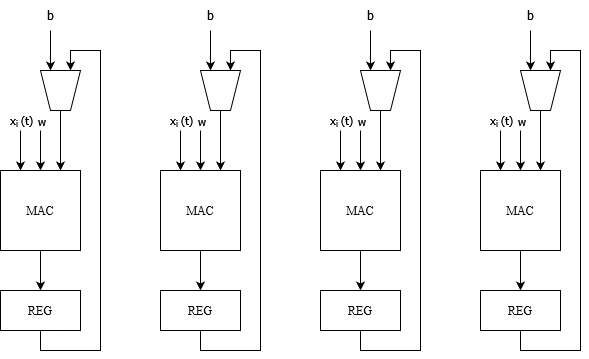

The diagram above was exported from draw.io. Its source (the exported page's mxGraphModel, read from the mxfile embedded in the PNG):
<mxGraphModel dx="1114" dy="594" grid="1" gridSize="10" guides="1" tooltips="1" connect="1" arrows="1" fold="1" page="1" pageScale="1" pageWidth="827" pageHeight="1169" math="0" shadow="0">
  <root>
    <mxCell id="0" />
    <mxCell id="1" parent="0" />
    <mxCell id="8WDXBejr4rBpoqVu6X6f-9" style="edgeStyle=orthogonalEdgeStyle;rounded=0;orthogonalLoop=1;jettySize=auto;html=1;entryX=0.5;entryY=0;entryDx=0;entryDy=0;" parent="1" source="8WDXBejr4rBpoqVu6X6f-1" target="8WDXBejr4rBpoqVu6X6f-2" edge="1">
      <mxGeometry relative="1" as="geometry" />
    </mxCell>
    <mxCell id="8WDXBejr4rBpoqVu6X6f-1" value="MAC" style="whiteSpace=wrap;html=1;aspect=fixed;" parent="1" vertex="1">
      <mxGeometry x="80" y="200" width="80" height="80" as="geometry" />
    </mxCell>
    <mxCell id="8WDXBejr4rBpoqVu6X6f-10" style="edgeStyle=orthogonalEdgeStyle;rounded=0;orthogonalLoop=1;jettySize=auto;html=1;entryX=0.25;entryY=1;entryDx=0;entryDy=0;" parent="1" source="8WDXBejr4rBpoqVu6X6f-2" target="8WDXBejr4rBpoqVu6X6f-6" edge="1">
      <mxGeometry relative="1" as="geometry">
        <Array as="points">
          <mxPoint x="120" y="380" />
          <mxPoint x="180" y="380" />
          <mxPoint x="180" y="80" />
          <mxPoint x="150" y="80" />
        </Array>
      </mxGeometry>
    </mxCell>
    <mxCell id="8WDXBejr4rBpoqVu6X6f-2" value="REG" style="rounded=0;whiteSpace=wrap;html=1;" parent="1" vertex="1">
      <mxGeometry x="80" y="320" width="80" height="40" as="geometry" />
    </mxCell>
    <mxCell id="8WDXBejr4rBpoqVu6X6f-3" value="" style="endArrow=classic;html=1;rounded=0;entryX=0.25;entryY=0;entryDx=0;entryDy=0;" parent="1" target="8WDXBejr4rBpoqVu6X6f-1" edge="1">
      <mxGeometry width="50" height="50" relative="1" as="geometry">
        <mxPoint x="100" y="160" as="sourcePoint" />
        <mxPoint x="210" y="210" as="targetPoint" />
      </mxGeometry>
    </mxCell>
    <mxCell id="8WDXBejr4rBpoqVu6X6f-11" value="&lt;font face=&quot;Tahoma&quot;&gt;x&lt;sub&gt;i&lt;/sub&gt; (t)&lt;/font&gt;" style="edgeLabel;html=1;align=center;verticalAlign=middle;resizable=0;points=[];" parent="8WDXBejr4rBpoqVu6X6f-3" vertex="1" connectable="0">
      <mxGeometry x="-0.6238" y="1" relative="1" as="geometry">
        <mxPoint x="-1" y="-18" as="offset" />
      </mxGeometry>
    </mxCell>
    <mxCell id="8WDXBejr4rBpoqVu6X6f-4" value="" style="endArrow=classic;html=1;rounded=0;entryX=0.5;entryY=0;entryDx=0;entryDy=0;" parent="1" target="8WDXBejr4rBpoqVu6X6f-1" edge="1">
      <mxGeometry width="50" height="50" relative="1" as="geometry">
        <mxPoint x="120" y="160" as="sourcePoint" />
        <mxPoint x="210" y="210" as="targetPoint" />
      </mxGeometry>
    </mxCell>
    <mxCell id="8WDXBejr4rBpoqVu6X6f-12" value="&lt;font face=&quot;Tahoma&quot;&gt;w&lt;/font&gt;" style="edgeLabel;html=1;align=center;verticalAlign=middle;resizable=0;points=[];" parent="8WDXBejr4rBpoqVu6X6f-4" vertex="1" connectable="0">
      <mxGeometry x="-0.719" y="2" relative="1" as="geometry">
        <mxPoint x="-2" y="-16" as="offset" />
      </mxGeometry>
    </mxCell>
    <mxCell id="8WDXBejr4rBpoqVu6X6f-5" value="" style="endArrow=classic;html=1;rounded=0;entryX=0.75;entryY=0;entryDx=0;entryDy=0;" parent="1" target="8WDXBejr4rBpoqVu6X6f-1" edge="1">
      <mxGeometry width="50" height="50" relative="1" as="geometry">
        <mxPoint x="140" y="100" as="sourcePoint" />
        <mxPoint x="210" y="210" as="targetPoint" />
      </mxGeometry>
    </mxCell>
    <mxCell id="8WDXBejr4rBpoqVu6X6f-6" value="" style="shape=trapezoid;perimeter=trapezoidPerimeter;whiteSpace=wrap;html=1;fixedSize=1;rotation=-180;size=10;" parent="1" vertex="1">
      <mxGeometry x="120" y="100" width="40" height="40" as="geometry" />
    </mxCell>
    <mxCell id="8WDXBejr4rBpoqVu6X6f-8" value="" style="endArrow=classic;html=1;rounded=0;entryX=0.75;entryY=1;entryDx=0;entryDy=0;" parent="1" target="8WDXBejr4rBpoqVu6X6f-6" edge="1">
      <mxGeometry width="50" height="50" relative="1" as="geometry">
        <mxPoint x="130" y="60" as="sourcePoint" />
        <mxPoint x="150" y="50" as="targetPoint" />
      </mxGeometry>
    </mxCell>
    <mxCell id="8WDXBejr4rBpoqVu6X6f-13" value="&lt;font face=&quot;Tahoma&quot;&gt;b&lt;/font&gt;" style="text;html=1;align=center;verticalAlign=middle;whiteSpace=wrap;rounded=0;" parent="1" vertex="1">
      <mxGeometry x="100" y="30" width="60" height="30" as="geometry" />
    </mxCell>
    <mxCell id="-kgfqzw9qGdy074usyRn-1" style="edgeStyle=orthogonalEdgeStyle;rounded=0;orthogonalLoop=1;jettySize=auto;html=1;entryX=0.5;entryY=0;entryDx=0;entryDy=0;" edge="1" parent="1" source="-kgfqzw9qGdy074usyRn-2" target="-kgfqzw9qGdy074usyRn-4">
      <mxGeometry relative="1" as="geometry" />
    </mxCell>
    <mxCell id="-kgfqzw9qGdy074usyRn-2" value="MAC" style="whiteSpace=wrap;html=1;aspect=fixed;" vertex="1" parent="1">
      <mxGeometry x="240" y="200" width="80" height="80" as="geometry" />
    </mxCell>
    <mxCell id="-kgfqzw9qGdy074usyRn-3" style="edgeStyle=orthogonalEdgeStyle;rounded=0;orthogonalLoop=1;jettySize=auto;html=1;entryX=0.25;entryY=1;entryDx=0;entryDy=0;" edge="1" parent="1" source="-kgfqzw9qGdy074usyRn-4" target="-kgfqzw9qGdy074usyRn-10">
      <mxGeometry relative="1" as="geometry">
        <Array as="points">
          <mxPoint x="280" y="380" />
          <mxPoint x="340" y="380" />
          <mxPoint x="340" y="80" />
          <mxPoint x="310" y="80" />
        </Array>
      </mxGeometry>
    </mxCell>
    <mxCell id="-kgfqzw9qGdy074usyRn-4" value="REG" style="rounded=0;whiteSpace=wrap;html=1;" vertex="1" parent="1">
      <mxGeometry x="240" y="320" width="80" height="40" as="geometry" />
    </mxCell>
    <mxCell id="-kgfqzw9qGdy074usyRn-5" value="" style="endArrow=classic;html=1;rounded=0;entryX=0.25;entryY=0;entryDx=0;entryDy=0;" edge="1" parent="1" target="-kgfqzw9qGdy074usyRn-2">
      <mxGeometry width="50" height="50" relative="1" as="geometry">
        <mxPoint x="260" y="160" as="sourcePoint" />
        <mxPoint x="370" y="210" as="targetPoint" />
      </mxGeometry>
    </mxCell>
    <mxCell id="-kgfqzw9qGdy074usyRn-6" value="&lt;font face=&quot;Tahoma&quot;&gt;x&lt;sub&gt;i&lt;/sub&gt; (t)&lt;/font&gt;" style="edgeLabel;html=1;align=center;verticalAlign=middle;resizable=0;points=[];" vertex="1" connectable="0" parent="-kgfqzw9qGdy074usyRn-5">
      <mxGeometry x="-0.6238" y="1" relative="1" as="geometry">
        <mxPoint x="-1" y="-18" as="offset" />
      </mxGeometry>
    </mxCell>
    <mxCell id="-kgfqzw9qGdy074usyRn-7" value="" style="endArrow=classic;html=1;rounded=0;entryX=0.5;entryY=0;entryDx=0;entryDy=0;" edge="1" parent="1" target="-kgfqzw9qGdy074usyRn-2">
      <mxGeometry width="50" height="50" relative="1" as="geometry">
        <mxPoint x="280" y="160" as="sourcePoint" />
        <mxPoint x="370" y="210" as="targetPoint" />
      </mxGeometry>
    </mxCell>
    <mxCell id="-kgfqzw9qGdy074usyRn-8" value="&lt;font face=&quot;Tahoma&quot;&gt;w&lt;/font&gt;" style="edgeLabel;html=1;align=center;verticalAlign=middle;resizable=0;points=[];" vertex="1" connectable="0" parent="-kgfqzw9qGdy074usyRn-7">
      <mxGeometry x="-0.719" y="2" relative="1" as="geometry">
        <mxPoint x="-2" y="-16" as="offset" />
      </mxGeometry>
    </mxCell>
    <mxCell id="-kgfqzw9qGdy074usyRn-9" value="" style="endArrow=classic;html=1;rounded=0;entryX=0.75;entryY=0;entryDx=0;entryDy=0;" edge="1" parent="1" target="-kgfqzw9qGdy074usyRn-2">
      <mxGeometry width="50" height="50" relative="1" as="geometry">
        <mxPoint x="300" y="100" as="sourcePoint" />
        <mxPoint x="370" y="210" as="targetPoint" />
      </mxGeometry>
    </mxCell>
    <mxCell id="-kgfqzw9qGdy074usyRn-10" value="" style="shape=trapezoid;perimeter=trapezoidPerimeter;whiteSpace=wrap;html=1;fixedSize=1;rotation=-180;size=10;" vertex="1" parent="1">
      <mxGeometry x="280" y="100" width="40" height="40" as="geometry" />
    </mxCell>
    <mxCell id="-kgfqzw9qGdy074usyRn-11" value="" style="endArrow=classic;html=1;rounded=0;entryX=0.75;entryY=1;entryDx=0;entryDy=0;" edge="1" parent="1" target="-kgfqzw9qGdy074usyRn-10">
      <mxGeometry width="50" height="50" relative="1" as="geometry">
        <mxPoint x="290" y="60" as="sourcePoint" />
        <mxPoint x="310" y="50" as="targetPoint" />
      </mxGeometry>
    </mxCell>
    <mxCell id="-kgfqzw9qGdy074usyRn-12" value="&lt;font face=&quot;Tahoma&quot;&gt;b&lt;/font&gt;" style="text;html=1;align=center;verticalAlign=middle;whiteSpace=wrap;rounded=0;" vertex="1" parent="1">
      <mxGeometry x="260" y="30" width="60" height="30" as="geometry" />
    </mxCell>
    <mxCell id="-kgfqzw9qGdy074usyRn-13" style="edgeStyle=orthogonalEdgeStyle;rounded=0;orthogonalLoop=1;jettySize=auto;html=1;entryX=0.5;entryY=0;entryDx=0;entryDy=0;" edge="1" parent="1" source="-kgfqzw9qGdy074usyRn-14" target="-kgfqzw9qGdy074usyRn-16">
      <mxGeometry relative="1" as="geometry" />
    </mxCell>
    <mxCell id="-kgfqzw9qGdy074usyRn-14" value="MAC" style="whiteSpace=wrap;html=1;aspect=fixed;" vertex="1" parent="1">
      <mxGeometry x="400" y="200" width="80" height="80" as="geometry" />
    </mxCell>
    <mxCell id="-kgfqzw9qGdy074usyRn-15" style="edgeStyle=orthogonalEdgeStyle;rounded=0;orthogonalLoop=1;jettySize=auto;html=1;entryX=0.25;entryY=1;entryDx=0;entryDy=0;" edge="1" parent="1" source="-kgfqzw9qGdy074usyRn-16" target="-kgfqzw9qGdy074usyRn-22">
      <mxGeometry relative="1" as="geometry">
        <Array as="points">
          <mxPoint x="440" y="380" />
          <mxPoint x="500" y="380" />
          <mxPoint x="500" y="80" />
          <mxPoint x="470" y="80" />
        </Array>
      </mxGeometry>
    </mxCell>
    <mxCell id="-kgfqzw9qGdy074usyRn-16" value="REG" style="rounded=0;whiteSpace=wrap;html=1;" vertex="1" parent="1">
      <mxGeometry x="400" y="320" width="80" height="40" as="geometry" />
    </mxCell>
    <mxCell id="-kgfqzw9qGdy074usyRn-17" value="" style="endArrow=classic;html=1;rounded=0;entryX=0.25;entryY=0;entryDx=0;entryDy=0;" edge="1" parent="1" target="-kgfqzw9qGdy074usyRn-14">
      <mxGeometry width="50" height="50" relative="1" as="geometry">
        <mxPoint x="420" y="160" as="sourcePoint" />
        <mxPoint x="530" y="210" as="targetPoint" />
      </mxGeometry>
    </mxCell>
    <mxCell id="-kgfqzw9qGdy074usyRn-18" value="&lt;font face=&quot;Tahoma&quot;&gt;x&lt;sub&gt;i&lt;/sub&gt; (t)&lt;/font&gt;" style="edgeLabel;html=1;align=center;verticalAlign=middle;resizable=0;points=[];" vertex="1" connectable="0" parent="-kgfqzw9qGdy074usyRn-17">
      <mxGeometry x="-0.6238" y="1" relative="1" as="geometry">
        <mxPoint x="-1" y="-18" as="offset" />
      </mxGeometry>
    </mxCell>
    <mxCell id="-kgfqzw9qGdy074usyRn-19" value="" style="endArrow=classic;html=1;rounded=0;entryX=0.5;entryY=0;entryDx=0;entryDy=0;" edge="1" parent="1" target="-kgfqzw9qGdy074usyRn-14">
      <mxGeometry width="50" height="50" relative="1" as="geometry">
        <mxPoint x="440" y="160" as="sourcePoint" />
        <mxPoint x="530" y="210" as="targetPoint" />
      </mxGeometry>
    </mxCell>
    <mxCell id="-kgfqzw9qGdy074usyRn-20" value="&lt;font face=&quot;Tahoma&quot;&gt;w&lt;/font&gt;" style="edgeLabel;html=1;align=center;verticalAlign=middle;resizable=0;points=[];" vertex="1" connectable="0" parent="-kgfqzw9qGdy074usyRn-19">
      <mxGeometry x="-0.719" y="2" relative="1" as="geometry">
        <mxPoint x="-2" y="-16" as="offset" />
      </mxGeometry>
    </mxCell>
    <mxCell id="-kgfqzw9qGdy074usyRn-21" value="" style="endArrow=classic;html=1;rounded=0;entryX=0.75;entryY=0;entryDx=0;entryDy=0;" edge="1" parent="1" target="-kgfqzw9qGdy074usyRn-14">
      <mxGeometry width="50" height="50" relative="1" as="geometry">
        <mxPoint x="460" y="100" as="sourcePoint" />
        <mxPoint x="530" y="210" as="targetPoint" />
      </mxGeometry>
    </mxCell>
    <mxCell id="-kgfqzw9qGdy074usyRn-22" value="" style="shape=trapezoid;perimeter=trapezoidPerimeter;whiteSpace=wrap;html=1;fixedSize=1;rotation=-180;size=10;" vertex="1" parent="1">
      <mxGeometry x="440" y="100" width="40" height="40" as="geometry" />
    </mxCell>
    <mxCell id="-kgfqzw9qGdy074usyRn-23" value="" style="endArrow=classic;html=1;rounded=0;entryX=0.75;entryY=1;entryDx=0;entryDy=0;" edge="1" parent="1" target="-kgfqzw9qGdy074usyRn-22">
      <mxGeometry width="50" height="50" relative="1" as="geometry">
        <mxPoint x="450" y="60" as="sourcePoint" />
        <mxPoint x="470" y="50" as="targetPoint" />
      </mxGeometry>
    </mxCell>
    <mxCell id="-kgfqzw9qGdy074usyRn-24" value="&lt;font face=&quot;Tahoma&quot;&gt;b&lt;/font&gt;" style="text;html=1;align=center;verticalAlign=middle;whiteSpace=wrap;rounded=0;" vertex="1" parent="1">
      <mxGeometry x="420" y="30" width="60" height="30" as="geometry" />
    </mxCell>
    <mxCell id="-kgfqzw9qGdy074usyRn-25" style="edgeStyle=orthogonalEdgeStyle;rounded=0;orthogonalLoop=1;jettySize=auto;html=1;entryX=0.5;entryY=0;entryDx=0;entryDy=0;" edge="1" parent="1" source="-kgfqzw9qGdy074usyRn-26" target="-kgfqzw9qGdy074usyRn-28">
      <mxGeometry relative="1" as="geometry" />
    </mxCell>
    <mxCell id="-kgfqzw9qGdy074usyRn-26" value="MAC" style="whiteSpace=wrap;html=1;aspect=fixed;" vertex="1" parent="1">
      <mxGeometry x="560" y="200" width="80" height="80" as="geometry" />
    </mxCell>
    <mxCell id="-kgfqzw9qGdy074usyRn-27" style="edgeStyle=orthogonalEdgeStyle;rounded=0;orthogonalLoop=1;jettySize=auto;html=1;entryX=0.25;entryY=1;entryDx=0;entryDy=0;" edge="1" parent="1" source="-kgfqzw9qGdy074usyRn-28" target="-kgfqzw9qGdy074usyRn-34">
      <mxGeometry relative="1" as="geometry">
        <Array as="points">
          <mxPoint x="600" y="380" />
          <mxPoint x="660" y="380" />
          <mxPoint x="660" y="80" />
          <mxPoint x="630" y="80" />
        </Array>
      </mxGeometry>
    </mxCell>
    <mxCell id="-kgfqzw9qGdy074usyRn-28" value="REG" style="rounded=0;whiteSpace=wrap;html=1;" vertex="1" parent="1">
      <mxGeometry x="560" y="320" width="80" height="40" as="geometry" />
    </mxCell>
    <mxCell id="-kgfqzw9qGdy074usyRn-29" value="" style="endArrow=classic;html=1;rounded=0;entryX=0.25;entryY=0;entryDx=0;entryDy=0;" edge="1" parent="1" target="-kgfqzw9qGdy074usyRn-26">
      <mxGeometry width="50" height="50" relative="1" as="geometry">
        <mxPoint x="580" y="160" as="sourcePoint" />
        <mxPoint x="690" y="210" as="targetPoint" />
      </mxGeometry>
    </mxCell>
    <mxCell id="-kgfqzw9qGdy074usyRn-30" value="&lt;font face=&quot;Tahoma&quot;&gt;x&lt;sub&gt;i&lt;/sub&gt; (t)&lt;/font&gt;" style="edgeLabel;html=1;align=center;verticalAlign=middle;resizable=0;points=[];" vertex="1" connectable="0" parent="-kgfqzw9qGdy074usyRn-29">
      <mxGeometry x="-0.6238" y="1" relative="1" as="geometry">
        <mxPoint x="-1" y="-18" as="offset" />
      </mxGeometry>
    </mxCell>
    <mxCell id="-kgfqzw9qGdy074usyRn-31" value="" style="endArrow=classic;html=1;rounded=0;entryX=0.5;entryY=0;entryDx=0;entryDy=0;" edge="1" parent="1" target="-kgfqzw9qGdy074usyRn-26">
      <mxGeometry width="50" height="50" relative="1" as="geometry">
        <mxPoint x="600" y="160" as="sourcePoint" />
        <mxPoint x="690" y="210" as="targetPoint" />
      </mxGeometry>
    </mxCell>
    <mxCell id="-kgfqzw9qGdy074usyRn-32" value="&lt;font face=&quot;Tahoma&quot;&gt;w&lt;/font&gt;" style="edgeLabel;html=1;align=center;verticalAlign=middle;resizable=0;points=[];" vertex="1" connectable="0" parent="-kgfqzw9qGdy074usyRn-31">
      <mxGeometry x="-0.719" y="2" relative="1" as="geometry">
        <mxPoint x="-2" y="-16" as="offset" />
      </mxGeometry>
    </mxCell>
    <mxCell id="-kgfqzw9qGdy074usyRn-33" value="" style="endArrow=classic;html=1;rounded=0;entryX=0.75;entryY=0;entryDx=0;entryDy=0;" edge="1" parent="1" target="-kgfqzw9qGdy074usyRn-26">
      <mxGeometry width="50" height="50" relative="1" as="geometry">
        <mxPoint x="620" y="100" as="sourcePoint" />
        <mxPoint x="690" y="210" as="targetPoint" />
      </mxGeometry>
    </mxCell>
    <mxCell id="-kgfqzw9qGdy074usyRn-34" value="" style="shape=trapezoid;perimeter=trapezoidPerimeter;whiteSpace=wrap;html=1;fixedSize=1;rotation=-180;size=10;" vertex="1" parent="1">
      <mxGeometry x="600" y="100" width="40" height="40" as="geometry" />
    </mxCell>
    <mxCell id="-kgfqzw9qGdy074usyRn-35" value="" style="endArrow=classic;html=1;rounded=0;entryX=0.75;entryY=1;entryDx=0;entryDy=0;" edge="1" parent="1" target="-kgfqzw9qGdy074usyRn-34">
      <mxGeometry width="50" height="50" relative="1" as="geometry">
        <mxPoint x="610" y="60" as="sourcePoint" />
        <mxPoint x="630" y="50" as="targetPoint" />
      </mxGeometry>
    </mxCell>
    <mxCell id="-kgfqzw9qGdy074usyRn-36" value="&lt;font face=&quot;Tahoma&quot;&gt;b&lt;/font&gt;" style="text;html=1;align=center;verticalAlign=middle;whiteSpace=wrap;rounded=0;" vertex="1" parent="1">
      <mxGeometry x="580" y="30" width="60" height="30" as="geometry" />
    </mxCell>
  </root>
</mxGraphModel>